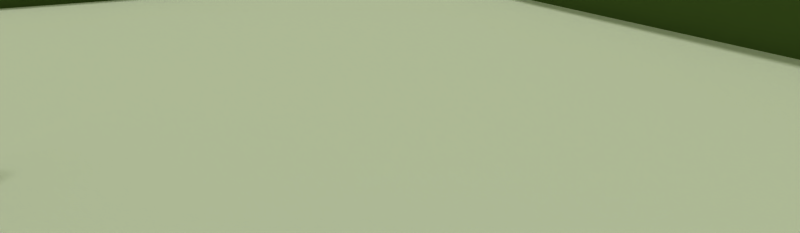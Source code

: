 # Source: Get_training_data.blend  (saved by Blender 2.76.0; exported with 4.5.12 LTS)
import bpy
from mathutils import Matrix  # noqa: F401  (used for matrix-valued properties, if any)

bpy.ops.wm.read_factory_settings(use_empty=True)
scene = bpy.context.scene
scene.name = 'Scene'

# ---- collections
col_collection_1 = bpy.data.collections.new('Collection 1'); scene.collection.children.link(col_collection_1)

# ---- materials (node trees are filled in below, after node groups)
mat_material_004 = bpy.data.materials.new('Material.004')
mat_material_004.alpha_threshold = 0.0
mat_material_004.use_transparent_shadow = False
mat_material_004.diffuse_color = (0.302, 0.3843, 0.1686, 1.0)
mat_material_004.roughness = 0.5
mat_material_001 = bpy.data.materials.new('Material.001')
mat_material_001.alpha_threshold = 0.0
mat_material_001.use_transparent_shadow = False
mat_material_001.diffuse_color = (0.2612, 0.3127, 0.8, 1.0)
mat_material_001.roughness = 0.5
mat_material_002 = bpy.data.materials.new('Material.002')
mat_material_002.alpha_threshold = 0.0
mat_material_002.use_transparent_shadow = False
mat_material_002.preview_render_type = 'FLAT'
mat_material_002.diffuse_color = (0.7935, 0.7757, 0.8, 1.0)
mat_material_002.roughness = 0.5
mat_material_002.specular_intensity = 0.2302

# ---- material node trees

# ---- world
world_world = bpy.data.worlds.new('World'); scene.world = world_world
world_world.color = (0.2824, 0.3569, 0.149)
world_world.use_sun_shadow = False
world_world.sun_shadow_jitter_overblur = 0.0
world_world.cycles.sampling_method = 'MANUAL'
world_world.cycles.sample_map_resolution = 256

# ---- cameras
cam_camera = bpy.data.cameras.new('Camera')
cam_camera.passepartout_alpha = 0.2
cam_camera.clip_start = 0.001
cam_camera.clip_end = 100.0
cam_camera.lens = 17.59
cam_camera.sensor_width = 32.0
cam_camera.sensor_height = 18.0
cam_camera.ortho_scale = 7.314
cam_camera.show_passepartout = False
cam_camera.show_safe_areas = True
cam_camera.dof.focus_distance = 0.0
cam_camera.dof.aperture_fstop = 128.0

# ---- lights
light_sun_001 = bpy.data.lights.new('Sun.001', 'SUN')
light_sun_001.transmission_factor = 0.0
light_sun_001.angle = 0.1993
light_sun_001.energy = 1.0
light_sun_001.shadow_buffer_clip_start = 0.5
light_sun_001.shadow_soft_size = 0.1
light_sun_001.shadow_cascade_max_distance = 1000.0
light_sun_001.cycles.use_multiple_importance_sampling = False
light_sun = bpy.data.lights.new('Sun', 'SUN')
light_sun.transmission_factor = 0.0
light_sun.angle = 0.1993
light_sun.energy = 1.0
light_sun.shadow_buffer_clip_start = 0.5
light_sun.shadow_soft_size = 0.1
light_sun.shadow_cascade_max_distance = 1000.0
light_sun.cycles.use_multiple_importance_sampling = False

# ---- meshes
me_plane_028 = bpy.data.meshes.new('Plane.028')
me_plane_028.from_pydata([(-1.0, -1.0, 0.0), (1.0, -1.0, 0.0), (-1.0, 1.0, 0.0), (1.0, 1.0, 0.0)], [], [(0, 1, 3, 2)])
me_plane_028.materials.append(mat_material_004)
me_plane_028.use_remesh_preserve_volume = False
me_plane_028.use_remesh_preserve_attributes = False
me_plane_028.use_mirror_vertex_groups = False
me_plane_028.update()
me_plane_027 = bpy.data.meshes.new('Plane.027')
me_plane_027.from_pydata([(-1.0, -1.0, 0.0), (1.0, -1.0, 0.0), (-1.0, 1.0, 0.0), (1.0, 1.0, 0.0)], [], [(0, 1, 3, 2)])
me_plane_027.materials.append(mat_material_004)
me_plane_027.use_remesh_preserve_volume = False
me_plane_027.use_remesh_preserve_attributes = False
me_plane_027.use_mirror_vertex_groups = False
me_plane_027.update()
me_plane_026 = bpy.data.meshes.new('Plane.026')
me_plane_026.from_pydata([(-1.0, -1.0, 0.0), (1.0, -1.0, 0.0), (-1.0, 1.0, 0.0), (1.0, 1.0, 0.0)], [], [(0, 1, 3, 2)])
me_plane_026.materials.append(mat_material_004)
me_plane_026.use_remesh_preserve_volume = False
me_plane_026.use_remesh_preserve_attributes = False
me_plane_026.use_mirror_vertex_groups = False
me_plane_026.update()
me_plane_025 = bpy.data.meshes.new('Plane.025')
me_plane_025.from_pydata([(-1.0, -1.0, 0.0), (1.0, -1.0, 0.0), (-1.0, 1.0, 0.0), (1.0, 1.0, 0.0)], [], [(0, 1, 3, 2)])
me_plane_025.materials.append(mat_material_004)
me_plane_025.use_remesh_preserve_volume = False
me_plane_025.use_remesh_preserve_attributes = False
me_plane_025.use_mirror_vertex_groups = False
me_plane_025.update()
me_plane_024 = bpy.data.meshes.new('Plane.024')
me_plane_024.from_pydata([(-1.0, -1.0, 0.0), (1.0, -1.0, 0.0), (-1.0, 1.0, 0.0), (1.0, 1.0, 0.0)], [], [(0, 1, 3, 2)])
me_plane_024.materials.append(mat_material_004)
me_plane_024.use_remesh_preserve_volume = False
me_plane_024.use_remesh_preserve_attributes = False
me_plane_024.use_mirror_vertex_groups = False
me_plane_024.update()
me_plane_023 = bpy.data.meshes.new('Plane.023')
me_plane_023.from_pydata([(-1.0, -1.0, 0.0), (1.0, -1.0, 0.0), (-1.0, 1.0, 0.0), (1.0, 1.0, 0.0)], [], [(0, 1, 3, 2)])
me_plane_023.materials.append(mat_material_004)
me_plane_023.use_remesh_preserve_volume = False
me_plane_023.use_remesh_preserve_attributes = False
me_plane_023.use_mirror_vertex_groups = False
me_plane_023.update()
me_plane_022 = bpy.data.meshes.new('Plane.022')
me_plane_022.from_pydata([(-1.0, -1.0, 0.0), (1.0, -1.0, 0.0), (-1.0, 1.0, 0.0), (1.0, 1.0, 0.0)], [], [(0, 1, 3, 2)])
me_plane_022.materials.append(mat_material_004)
me_plane_022.use_remesh_preserve_volume = False
me_plane_022.use_remesh_preserve_attributes = False
me_plane_022.use_mirror_vertex_groups = False
me_plane_022.update()
me_plane_021 = bpy.data.meshes.new('Plane.021')
me_plane_021.from_pydata([(-1.0, -1.0, 0.0), (1.0, -1.0, 0.0), (-1.0, 1.0, 0.0), (1.0, 1.0, 0.0)], [], [(0, 1, 3, 2)])
me_plane_021.materials.append(mat_material_004)
me_plane_021.use_remesh_preserve_volume = False
me_plane_021.use_remesh_preserve_attributes = False
me_plane_021.use_mirror_vertex_groups = False
me_plane_021.update()
me_plane_020 = bpy.data.meshes.new('Plane.020')
me_plane_020.from_pydata([(-1.0, -1.0, 0.0), (1.0, -1.0, 0.0), (-1.0, 1.0, 0.0), (1.0, 1.0, 0.0)], [], [(0, 1, 3, 2)])
me_plane_020.materials.append(mat_material_004)
me_plane_020.use_remesh_preserve_volume = False
me_plane_020.use_remesh_preserve_attributes = False
me_plane_020.use_mirror_vertex_groups = False
me_plane_020.update()
me_plane_019 = bpy.data.meshes.new('Plane.019')
me_plane_019.from_pydata([(-1.0, -1.0, 0.0), (1.0, -1.0, 0.0), (-1.0, 1.0, 0.0), (1.0, 1.0, 0.0)], [], [(0, 1, 3, 2)])
me_plane_019.materials.append(mat_material_004)
me_plane_019.use_remesh_preserve_volume = False
me_plane_019.use_remesh_preserve_attributes = False
me_plane_019.use_mirror_vertex_groups = False
me_plane_019.update()
me_plane_018 = bpy.data.meshes.new('Plane.018')
me_plane_018.from_pydata([(-1.0, -1.0, 0.0), (1.0, -1.0, 0.0), (-1.0, 1.0, 0.0), (1.0, 1.0, 0.0)], [], [(0, 1, 3, 2)])
me_plane_018.materials.append(mat_material_004)
me_plane_018.use_remesh_preserve_volume = False
me_plane_018.use_remesh_preserve_attributes = False
me_plane_018.use_mirror_vertex_groups = False
me_plane_018.update()
me_plane_017 = bpy.data.meshes.new('Plane.017')
me_plane_017.from_pydata([(-1.0, -1.0, 0.0), (1.0, -1.0, 0.0), (-1.0, 1.0, 0.0), (1.0, 1.0, 0.0)], [], [(0, 1, 3, 2)])
me_plane_017.materials.append(mat_material_004)
me_plane_017.use_remesh_preserve_volume = False
me_plane_017.use_remesh_preserve_attributes = False
me_plane_017.use_mirror_vertex_groups = False
me_plane_017.update()
me_plane_016 = bpy.data.meshes.new('Plane.016')
me_plane_016.from_pydata([(-1.0, -1.0, 0.0), (1.0, -1.0, 0.0), (-1.0, 1.0, 0.0), (1.0, 1.0, 0.0)], [], [(0, 1, 3, 2)])
me_plane_016.materials.append(mat_material_004)
me_plane_016.use_remesh_preserve_volume = False
me_plane_016.use_remesh_preserve_attributes = False
me_plane_016.use_mirror_vertex_groups = False
me_plane_016.update()
me_plane_015 = bpy.data.meshes.new('Plane.015')
me_plane_015.from_pydata([(-1.0, -1.0, 0.0), (1.0, -1.0, 0.0), (-1.0, 1.0, 0.0), (1.0, 1.0, 0.0)], [], [(0, 1, 3, 2)])
me_plane_015.materials.append(mat_material_004)
me_plane_015.use_remesh_preserve_volume = False
me_plane_015.use_remesh_preserve_attributes = False
me_plane_015.use_mirror_vertex_groups = False
me_plane_015.update()
me_cylinder = bpy.data.meshes.new('Cylinder')
me_cylinder.from_pydata([(0.6579, 2.042, -1.0), (1.0, 0.0005856, -1.0), (0.7071, -0.7071, -1.0), (-8.742e-08, -1.0, -1.0), (-0.7071, -0.7071, -1.0), (-0.9999, 0.0006657, -1.0), (-0.6136, 2.025, -1.0), (-0.01249, 2.711, -1.0), (0.6915, 1.284, 0.2006), (0.9992, 0.028, 0.2006), (0.7071, -0.7071, 0.2006), (-2.385e-08, -1.0, 0.2006), (-0.7071, -0.7071, 0.2006), (-0.9976, 0.02719, 0.2006), (-0.6659, 1.266, 0.2006), (-0.007112, 1.66, 0.2006), (0.0, 0.0, -1.0), (0.0, 0.0, 0.2006)], [], [(16, 0, 1), (17, 9, 8), (16, 1, 2), (17, 10, 9), (16, 2, 3), (17, 11, 10), (16, 3, 4), (17, 12, 11), (16, 4, 5), (17, 13, 12), (16, 5, 6), (17, 14, 13), (16, 6, 7), (17, 15, 14), (7, 0, 16), (17, 8, 15), (0, 8, 9, 1), (1, 9, 10, 2), (2, 10, 11, 3), (3, 11, 12, 4), (4, 12, 13, 5), (5, 13, 14, 6), (6, 14, 15, 7), (8, 0, 7, 15)])
me_cylinder.materials.append(mat_material_001)
me_cylinder.use_remesh_preserve_volume = False
me_cylinder.use_remesh_preserve_attributes = False
me_cylinder.use_mirror_vertex_groups = False
me_cylinder.update()
me_plane = bpy.data.meshes.new('Plane')
me_plane.from_pydata([(1.0, 1.0, 0.0), (1.0, -1.0, 0.0), (-1.0, -1.0, 0.0), (-1.0, 1.0, 0.0)], [], [(0, 3, 2, 1)])
_uv = me_plane.uv_layers.new(name='UVMap')
_uv.uv.foreach_set('vector', [0.02531, 0.04025, 0.973, 0.03941, 0.9718, 0.9637, 0.01922, 0.9615])
me_plane.materials.append(mat_material_002)
me_plane.use_remesh_preserve_volume = False
me_plane.use_remesh_preserve_attributes = False
me_plane.use_mirror_vertex_groups = False
me_plane.update()

# ---- objects
ob_plane_014 = bpy.data.objects.new('Plane.014', me_plane_028)
ob_plane_013 = bpy.data.objects.new('Plane.013', me_plane_027)
ob_plane_012 = bpy.data.objects.new('Plane.012', me_plane_026)
ob_plane_011 = bpy.data.objects.new('Plane.011', me_plane_025)
ob_plane_010 = bpy.data.objects.new('Plane.010', me_plane_024)
ob_plane_009 = bpy.data.objects.new('Plane.009', me_plane_023)
ob_plane_008 = bpy.data.objects.new('Plane.008', me_plane_022)
ob_plane_007 = bpy.data.objects.new('Plane.007', me_plane_021)
ob_plane_006 = bpy.data.objects.new('Plane.006', me_plane_020)
ob_plane_005 = bpy.data.objects.new('Plane.005', me_plane_019)
ob_plane_004 = bpy.data.objects.new('Plane.004', me_plane_018)
ob_plane_003 = bpy.data.objects.new('Plane.003', me_plane_017)
ob_plane_002 = bpy.data.objects.new('Plane.002', me_plane_016)
ob_plane_001 = bpy.data.objects.new('Plane.001', me_plane_015)
ob_sun_001 = bpy.data.objects.new('Sun.001', light_sun_001)
ob_sun = bpy.data.objects.new('Sun', light_sun)
ob_player = bpy.data.objects.new('Player', me_cylinder)
ob_camera = bpy.data.objects.new('Camera', cam_camera)
ob_plane = bpy.data.objects.new('Plane', me_plane)

# ---- transforms, parenting, visibility, modifiers, constraints
ob_plane_014.location = (-22.42, -0.1085, 1.304)
ob_plane_014.rotation_euler = (4.712, 0.0, 3.911)
ob_plane_014.scale = (10.86, 1.0, 0.9994)
ob_plane_014.lineart.crease_threshold = 0.0
ob_plane_013.location = (-22.39, -0.1408, 1.304)
ob_plane_013.rotation_euler = (1.571, 0.0, 3.911)
ob_plane_013.scale = (10.86, 1.0, 0.9994)
ob_plane_013.lineart.crease_threshold = 0.0
ob_plane_012.location = (-41.86, -6.959, 1.304)
ob_plane_012.rotation_euler = (1.571, -0.0, 3.142)
ob_plane_012.scale = (13.95, 1.0, 1.0)
ob_plane_012.lineart.crease_threshold = 0.0
ob_plane_011.location = (-41.86, -6.915, 1.304)
ob_plane_011.rotation_euler = (4.712, -0.0, 3.142)
ob_plane_011.scale = (13.95, 1.0, 1.0)
ob_plane_011.lineart.crease_threshold = 0.0
ob_plane_010.location = (36.98, -2.709, 1.304)
ob_plane_010.rotation_euler = (4.712, -0.0, 3.142)
ob_plane_010.scale = (18.7, 1.0, 1.0)
ob_plane_010.lineart.crease_threshold = 0.0
ob_plane_009.location = (36.98, -2.753, 1.304)
ob_plane_009.rotation_euler = (1.571, -0.0, 3.142)
ob_plane_009.scale = (18.7, 1.0, 1.0)
ob_plane_009.lineart.crease_threshold = 0.0
ob_plane_008.location = (6.18, -22.85, 1.304)
ob_plane_008.rotation_euler = (1.571, -0.0, 3.142)
ob_plane_008.scale = (34.71, 1.0, 1.0)
ob_plane_008.lineart.crease_threshold = 0.0
ob_plane_007.location = (6.18, -22.8, 1.304)
ob_plane_007.rotation_euler = (4.712, -0.0, 3.142)
ob_plane_007.scale = (34.71, 1.0, 1.0)
ob_plane_007.lineart.crease_threshold = 0.0
ob_plane_006.location = (2.257, -0.7938, 1.304)
ob_plane_006.rotation_euler = (4.712, -0.0, 1.571)
ob_plane_006.scale = (21.09, 1.0, 1.0)
ob_plane_006.lineart.crease_threshold = 0.0
ob_plane_005.location = (2.213, -0.7938, 1.304)
ob_plane_005.rotation_euler = (1.571, -0.0, 1.571)
ob_plane_005.scale = (21.09, 1.0, 1.0)
ob_plane_005.lineart.crease_threshold = 0.0
ob_plane_004.location = (20.58, 20.38, 1.304)
ob_plane_004.rotation_euler = (1.571, -0.0, 0.0)
ob_plane_004.scale = (21.09, 1.0, 1.0)
ob_plane_004.lineart.crease_threshold = 0.0
ob_plane_003.location = (20.58, 20.34, 1.304)
ob_plane_003.rotation_euler = (4.712, -0.0, 0.0)
ob_plane_003.scale = (21.09, 1.0, 1.0)
ob_plane_003.lineart.crease_threshold = 0.0
ob_plane_002.location = (-18.55, 22.36, 1.304)
ob_plane_002.rotation_euler = (4.712, -0.0, 0.0)
ob_plane_002.scale = (21.09, 1.0, 1.0)
ob_plane_002.lineart.crease_threshold = 0.0
ob_plane_001.location = (-18.55, 22.4, 1.304)
ob_plane_001.rotation_euler = (1.571, -0.0, 0.0)
ob_plane_001.scale = (21.09, 1.0, 1.0)
ob_plane_001.lineart.crease_threshold = 0.0
ob_sun_001.location = (50.64, -33.6, 44.6)
ob_sun_001.rotation_euler = (-0.195, 0.3675, -1.168)
ob_sun_001.lineart.crease_threshold = 0.0
ob_sun.location = (-51.49, 35.32, 35.07)
ob_sun.rotation_euler = (-0.09624, -0.4402, -0.2522)
ob_sun.lineart.crease_threshold = 0.0
ob_player.location = (-11.03, 0.0, 1.615)
ob_player.rotation_euler = (0.0, -0.0, -0.4744)
ob_player.lock_rotations_4d = False
ob_player.empty_display_type = 'ARROWS'
ob_player.color = (0.0, 0.0, 0.0, 1.0)
ob_player.lineart.crease_threshold = 0.0
ob_camera.parent = ob_player
ob_camera.matrix_parent_inverse = Matrix(((1.0, 0.0, 0.0, -0.0), (0.0, 1.0, 0.0, -0.0), (0.0, 0.0, 1.0, -1.615), (0.0, 0.0, 0.0, 1.0)))
ob_camera.location = (-0.1119, -0.2355, 3.638)
ob_camera.rotation_euler = (1.14, 0.003759, -0.001738)
ob_camera.lock_rotations_4d = False
ob_camera.empty_display_type = 'ARROWS'
ob_camera.color = (0.0, 0.0, 0.0, 0.0)
ob_camera.display_type = 'WIRE'
ob_camera.lineart.crease_threshold = 0.0
ob_plane.location = (0.0, 0.0, 0.3672)
ob_plane.scale = (55.81, 40.58, 55.81)
ob_plane.lock_rotations_4d = False
ob_plane.empty_display_type = 'ARROWS'
ob_plane.color = (0.0, 0.0, 0.0, 1.0)
ob_plane.lineart.crease_threshold = 0.0

# ---- collection membership
col_collection_1.objects.link(ob_plane_014)
col_collection_1.objects.link(ob_plane_013)
col_collection_1.objects.link(ob_plane_012)
col_collection_1.objects.link(ob_plane_011)
col_collection_1.objects.link(ob_plane_010)
col_collection_1.objects.link(ob_plane_009)
col_collection_1.objects.link(ob_plane_008)
col_collection_1.objects.link(ob_plane_007)
col_collection_1.objects.link(ob_plane_006)
col_collection_1.objects.link(ob_plane_005)
col_collection_1.objects.link(ob_plane_004)
col_collection_1.objects.link(ob_plane_003)
col_collection_1.objects.link(ob_plane_002)
col_collection_1.objects.link(ob_plane_001)
col_collection_1.objects.link(ob_sun_001)
col_collection_1.objects.link(ob_sun)
col_collection_1.objects.link(ob_player)
col_collection_1.objects.link(ob_camera)
col_collection_1.objects.link(ob_plane)

# ---- scene / render settings (as saved in the file)
scene.camera = ob_camera
scene.frame_start = 1; scene.frame_end = 250; scene.frame_set(1)
scene.render.engine = 'BLENDER_EEVEE_NEXT'
scene.render.image_settings.file_format = 'JPEG'
scene.render.image_settings.color_mode = 'RGB'
scene.render.image_settings.compression = 90
scene.render.resolution_x = 103
scene.render.resolution_y = 30
scene.render.pixel_aspect_x = 100.0
scene.render.pixel_aspect_y = 100.0
scene.render.fps = 25
scene.render.dither_intensity = 0.0
scene.render.use_compositing = False
scene.render.use_sequencer = False
scene.render.bake_margin = 2
scene.render.bake_bias = 0.0
scene.render.use_stamp_time = False
scene.render.use_stamp_date = False
scene.render.use_stamp_frame = False
scene.render.use_stamp_camera = False
scene.render.use_stamp_scene = False
scene.render.use_stamp_filename = False
scene.render.use_stamp_render_time = False
scene.render.stamp_font_size = 0
scene.cycles.use_denoising = False
scene.cycles.samples = 10
scene.cycles.sampling_pattern = 'TABULATED_SOBOL'
scene.cycles.light_sampling_threshold = 0.0
scene.cycles.use_adaptive_sampling = False
scene.cycles.use_light_tree = False
scene.cycles.blur_glossy = 0.0
scene.cycles.volume_bounces = 1
scene.cycles.pixel_filter_type = 'GAUSSIAN'
scene.cycles.sample_clamp_indirect = 0.0
scene.view_settings.view_transform = 'Raw'
bpy.context.view_layer.update()
